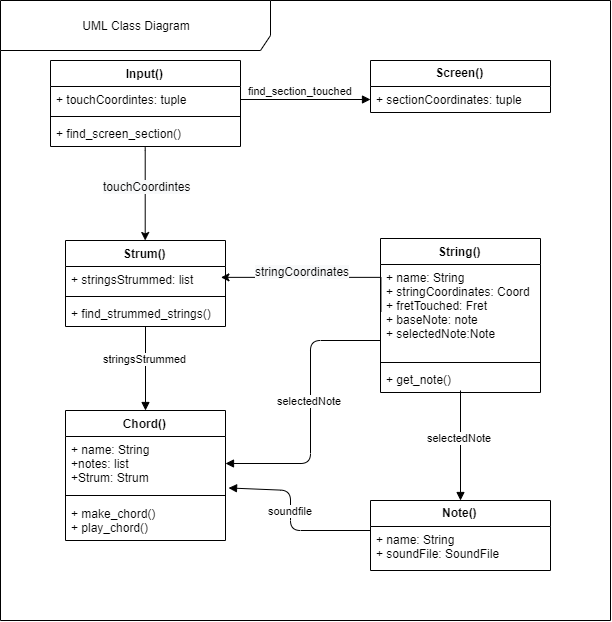

The diagram above was exported from draw.io. Its source (the exported page's mxGraphModel, read from the mxfile embedded in the PNG):
<mxGraphModel dx="1471" dy="906" grid="1" gridSize="10" guides="1" tooltips="1" connect="1" arrows="1" fold="1" page="1" pageScale="1" pageWidth="850" pageHeight="1100" math="0" shadow="0">
  <root>
    <mxCell id="0" />
    <mxCell id="1" parent="0" />
    <mxCell id="onnLnA_FTQP2-o4pCsI8-25" style="edgeStyle=orthogonalEdgeStyle;rounded=0;orthogonalLoop=1;jettySize=auto;html=1;exitX=0.501;exitY=1.033;exitDx=0;exitDy=0;exitPerimeter=0;" edge="1" parent="1" source="onnLnA_FTQP2-o4pCsI8-4" target="onnLnA_FTQP2-o4pCsI8-10">
      <mxGeometry relative="1" as="geometry">
        <mxPoint x="60" y="170" as="sourcePoint" />
        <Array as="points">
          <mxPoint x="175" y="170" />
          <mxPoint x="175" y="170" />
        </Array>
      </mxGeometry>
    </mxCell>
    <mxCell id="onnLnA_FTQP2-o4pCsI8-31" value="&lt;span style=&quot;text-align: left ; background-color: rgb(248 , 249 , 250)&quot;&gt;touchCoordintes&lt;/span&gt;" style="text;html=1;align=center;verticalAlign=middle;resizable=0;points=[];;labelBackgroundColor=#ffffff;" vertex="1" connectable="0" parent="onnLnA_FTQP2-o4pCsI8-25">
      <mxGeometry x="-0.1589" y="1" relative="1" as="geometry">
        <mxPoint as="offset" />
      </mxGeometry>
    </mxCell>
    <mxCell id="onnLnA_FTQP2-o4pCsI8-1" value="Input()" style="swimlane;fontStyle=1;align=center;verticalAlign=top;childLayout=stackLayout;horizontal=1;startSize=26;horizontalStack=0;resizeParent=1;resizeParentMax=0;resizeLast=0;collapsible=1;marginBottom=0;" vertex="1" parent="1">
      <mxGeometry x="80" y="80" width="190" height="86" as="geometry" />
    </mxCell>
    <mxCell id="onnLnA_FTQP2-o4pCsI8-2" value="+ touchCoordintes: tuple" style="text;strokeColor=none;fillColor=none;align=left;verticalAlign=top;spacingLeft=4;spacingRight=4;overflow=hidden;rotatable=0;points=[[0,0.5],[1,0.5]];portConstraint=eastwest;" vertex="1" parent="onnLnA_FTQP2-o4pCsI8-1">
      <mxGeometry y="26" width="190" height="26" as="geometry" />
    </mxCell>
    <mxCell id="onnLnA_FTQP2-o4pCsI8-3" value="" style="line;strokeWidth=1;fillColor=none;align=left;verticalAlign=middle;spacingTop=-1;spacingLeft=3;spacingRight=3;rotatable=0;labelPosition=right;points=[];portConstraint=eastwest;" vertex="1" parent="onnLnA_FTQP2-o4pCsI8-1">
      <mxGeometry y="52" width="190" height="8" as="geometry" />
    </mxCell>
    <mxCell id="onnLnA_FTQP2-o4pCsI8-4" value="+ find_screen_section()" style="text;strokeColor=none;fillColor=none;align=left;verticalAlign=top;spacingLeft=4;spacingRight=4;overflow=hidden;rotatable=0;points=[[0,0.5],[1,0.5]];portConstraint=eastwest;" vertex="1" parent="onnLnA_FTQP2-o4pCsI8-1">
      <mxGeometry y="60" width="190" height="26" as="geometry" />
    </mxCell>
    <mxCell id="onnLnA_FTQP2-o4pCsI8-5" value="Screen()" style="swimlane;fontStyle=1;childLayout=stackLayout;horizontal=1;startSize=26;fillColor=none;horizontalStack=0;resizeParent=1;resizeParentMax=0;resizeLast=0;collapsible=1;marginBottom=0;" vertex="1" parent="1">
      <mxGeometry x="400" y="80" width="180" height="52" as="geometry" />
    </mxCell>
    <mxCell id="onnLnA_FTQP2-o4pCsI8-6" value="+ sectionCoordinates: tuple" style="text;strokeColor=none;fillColor=none;align=left;verticalAlign=top;spacingLeft=4;spacingRight=4;overflow=hidden;rotatable=0;points=[[0,0.5],[1,0.5]];portConstraint=eastwest;" vertex="1" parent="onnLnA_FTQP2-o4pCsI8-5">
      <mxGeometry y="26" width="180" height="26" as="geometry" />
    </mxCell>
    <mxCell id="onnLnA_FTQP2-o4pCsI8-10" value="Strum()" style="swimlane;fontStyle=1;align=center;verticalAlign=top;childLayout=stackLayout;horizontal=1;startSize=26;horizontalStack=0;resizeParent=1;resizeParentMax=0;resizeLast=0;collapsible=1;marginBottom=0;" vertex="1" parent="1">
      <mxGeometry x="95" y="260" width="160" height="86" as="geometry" />
    </mxCell>
    <mxCell id="onnLnA_FTQP2-o4pCsI8-11" value="+ stringsStrummed: list" style="text;strokeColor=none;fillColor=none;align=left;verticalAlign=top;spacingLeft=4;spacingRight=4;overflow=hidden;rotatable=0;points=[[0,0.5],[1,0.5]];portConstraint=eastwest;" vertex="1" parent="onnLnA_FTQP2-o4pCsI8-10">
      <mxGeometry y="26" width="160" height="26" as="geometry" />
    </mxCell>
    <mxCell id="onnLnA_FTQP2-o4pCsI8-12" value="" style="line;strokeWidth=1;fillColor=none;align=left;verticalAlign=middle;spacingTop=-1;spacingLeft=3;spacingRight=3;rotatable=0;labelPosition=right;points=[];portConstraint=eastwest;" vertex="1" parent="onnLnA_FTQP2-o4pCsI8-10">
      <mxGeometry y="52" width="160" height="8" as="geometry" />
    </mxCell>
    <mxCell id="onnLnA_FTQP2-o4pCsI8-13" value="+ find_strummed_strings()" style="text;strokeColor=none;fillColor=none;align=left;verticalAlign=top;spacingLeft=4;spacingRight=4;overflow=hidden;rotatable=0;points=[[0,0.5],[1,0.5]];portConstraint=eastwest;" vertex="1" parent="onnLnA_FTQP2-o4pCsI8-10">
      <mxGeometry y="60" width="160" height="26" as="geometry" />
    </mxCell>
    <mxCell id="onnLnA_FTQP2-o4pCsI8-18" value="String()" style="swimlane;fontStyle=1;align=center;verticalAlign=top;childLayout=stackLayout;horizontal=1;startSize=26;horizontalStack=0;resizeParent=1;resizeParentMax=0;resizeLast=0;collapsible=1;marginBottom=0;" vertex="1" parent="1">
      <mxGeometry x="410" y="258" width="160" height="154" as="geometry" />
    </mxCell>
    <mxCell id="onnLnA_FTQP2-o4pCsI8-19" value="+ name: String&#10;+ stringCoordinates: Coord&#10;+ fretTouched: Fret&#10;+ baseNote: note&#10;+ selectedNote:Note" style="text;strokeColor=none;fillColor=none;align=left;verticalAlign=top;spacingLeft=4;spacingRight=4;overflow=hidden;rotatable=0;points=[[0,0.5],[1,0.5]];portConstraint=eastwest;" vertex="1" parent="onnLnA_FTQP2-o4pCsI8-18">
      <mxGeometry y="26" width="160" height="94" as="geometry" />
    </mxCell>
    <mxCell id="onnLnA_FTQP2-o4pCsI8-38" value="selectedNote" style="html=1;verticalAlign=bottom;endArrow=block;entryX=1;entryY=0.5;entryDx=0;entryDy=0;" edge="1" parent="onnLnA_FTQP2-o4pCsI8-18" target="onnLnA_FTQP2-o4pCsI8-34">
      <mxGeometry width="80" relative="1" as="geometry">
        <mxPoint y="102" as="sourcePoint" />
        <mxPoint x="80" y="102" as="targetPoint" />
        <Array as="points">
          <mxPoint x="-70" y="102" />
          <mxPoint x="-70" y="225" />
        </Array>
      </mxGeometry>
    </mxCell>
    <mxCell id="onnLnA_FTQP2-o4pCsI8-20" value="" style="line;strokeWidth=1;fillColor=none;align=left;verticalAlign=middle;spacingTop=-1;spacingLeft=3;spacingRight=3;rotatable=0;labelPosition=right;points=[];portConstraint=eastwest;" vertex="1" parent="onnLnA_FTQP2-o4pCsI8-18">
      <mxGeometry y="120" width="160" height="8" as="geometry" />
    </mxCell>
    <mxCell id="onnLnA_FTQP2-o4pCsI8-21" value="+ get_note()" style="text;strokeColor=none;fillColor=none;align=left;verticalAlign=top;spacingLeft=4;spacingRight=4;overflow=hidden;rotatable=0;points=[[0,0.5],[1,0.5]];portConstraint=eastwest;" vertex="1" parent="onnLnA_FTQP2-o4pCsI8-18">
      <mxGeometry y="128" width="160" height="26" as="geometry" />
    </mxCell>
    <mxCell id="onnLnA_FTQP2-o4pCsI8-28" style="edgeStyle=orthogonalEdgeStyle;rounded=0;orthogonalLoop=1;jettySize=auto;html=1;exitX=0;exitY=0.5;exitDx=0;exitDy=0;entryX=0.969;entryY=0.425;entryDx=0;entryDy=0;entryPerimeter=0;" edge="1" parent="1" source="onnLnA_FTQP2-o4pCsI8-19" target="onnLnA_FTQP2-o4pCsI8-11">
      <mxGeometry relative="1" as="geometry">
        <Array as="points">
          <mxPoint x="410" y="297" />
        </Array>
      </mxGeometry>
    </mxCell>
    <mxCell id="onnLnA_FTQP2-o4pCsI8-32" value="&lt;span style=&quot;text-align: left ; background-color: rgb(248 , 249 , 250)&quot;&gt;stringCoordinates&lt;/span&gt;" style="text;html=1;align=center;verticalAlign=middle;resizable=0;points=[];;labelBackgroundColor=#ffffff;" vertex="1" connectable="0" parent="onnLnA_FTQP2-o4pCsI8-28">
      <mxGeometry x="0.3156" y="1" relative="1" as="geometry">
        <mxPoint x="14" y="-8" as="offset" />
      </mxGeometry>
    </mxCell>
    <mxCell id="onnLnA_FTQP2-o4pCsI8-30" value="find_section_touched" style="html=1;verticalAlign=bottom;endArrow=block;entryX=0;entryY=0.5;entryDx=0;entryDy=0;exitX=1;exitY=0.5;exitDx=0;exitDy=0;" edge="1" parent="1" source="onnLnA_FTQP2-o4pCsI8-2" target="onnLnA_FTQP2-o4pCsI8-6">
      <mxGeometry x="-0.0762" width="80" relative="1" as="geometry">
        <mxPoint x="270" y="140" as="sourcePoint" />
        <mxPoint x="350" y="140" as="targetPoint" />
        <mxPoint as="offset" />
      </mxGeometry>
    </mxCell>
    <mxCell id="onnLnA_FTQP2-o4pCsI8-33" value="Chord()" style="swimlane;fontStyle=1;align=center;verticalAlign=top;childLayout=stackLayout;horizontal=1;startSize=26;horizontalStack=0;resizeParent=1;resizeParentMax=0;resizeLast=0;collapsible=1;marginBottom=0;" vertex="1" parent="1">
      <mxGeometry x="95" y="430" width="160" height="130" as="geometry" />
    </mxCell>
    <mxCell id="onnLnA_FTQP2-o4pCsI8-34" value="+ name: String&#10;+notes: list&#10;+Strum: Strum" style="text;strokeColor=none;fillColor=none;align=left;verticalAlign=top;spacingLeft=4;spacingRight=4;overflow=hidden;rotatable=0;points=[[0,0.5],[1,0.5]];portConstraint=eastwest;" vertex="1" parent="onnLnA_FTQP2-o4pCsI8-33">
      <mxGeometry y="26" width="160" height="54" as="geometry" />
    </mxCell>
    <mxCell id="onnLnA_FTQP2-o4pCsI8-35" value="" style="line;strokeWidth=1;fillColor=none;align=left;verticalAlign=middle;spacingTop=-1;spacingLeft=3;spacingRight=3;rotatable=0;labelPosition=right;points=[];portConstraint=eastwest;" vertex="1" parent="onnLnA_FTQP2-o4pCsI8-33">
      <mxGeometry y="80" width="160" height="10" as="geometry" />
    </mxCell>
    <mxCell id="onnLnA_FTQP2-o4pCsI8-36" value="+ make_chord()&#10;+ play_chord()" style="text;strokeColor=none;fillColor=none;align=left;verticalAlign=top;spacingLeft=4;spacingRight=4;overflow=hidden;rotatable=0;points=[[0,0.5],[1,0.5]];portConstraint=eastwest;" vertex="1" parent="onnLnA_FTQP2-o4pCsI8-33">
      <mxGeometry y="90" width="160" height="40" as="geometry" />
    </mxCell>
    <mxCell id="onnLnA_FTQP2-o4pCsI8-37" value="stringsStrummed" style="html=1;verticalAlign=bottom;endArrow=block;exitX=0.5;exitY=1;exitDx=0;exitDy=0;entryX=0.5;entryY=0;entryDx=0;entryDy=0;" edge="1" parent="1" source="onnLnA_FTQP2-o4pCsI8-10" target="onnLnA_FTQP2-o4pCsI8-33">
      <mxGeometry width="80" relative="1" as="geometry">
        <mxPoint x="170" y="350" as="sourcePoint" />
        <mxPoint x="250" y="350" as="targetPoint" />
      </mxGeometry>
    </mxCell>
    <mxCell id="onnLnA_FTQP2-o4pCsI8-43" value="Note()" style="swimlane;fontStyle=1;childLayout=stackLayout;horizontal=1;startSize=26;fillColor=none;horizontalStack=0;resizeParent=1;resizeParentMax=0;resizeLast=0;collapsible=1;marginBottom=0;" vertex="1" parent="1">
      <mxGeometry x="400" y="520" width="180" height="70" as="geometry" />
    </mxCell>
    <mxCell id="onnLnA_FTQP2-o4pCsI8-46" value="soundfile" style="html=1;verticalAlign=bottom;endArrow=block;entryX=1.019;entryY=0.953;entryDx=0;entryDy=0;entryPerimeter=0;" edge="1" parent="onnLnA_FTQP2-o4pCsI8-43" target="onnLnA_FTQP2-o4pCsI8-34">
      <mxGeometry width="80" relative="1" as="geometry">
        <mxPoint y="30" as="sourcePoint" />
        <mxPoint x="80" y="30" as="targetPoint" />
        <Array as="points">
          <mxPoint x="-80" y="30" />
          <mxPoint x="-80" y="-10" />
        </Array>
      </mxGeometry>
    </mxCell>
    <mxCell id="onnLnA_FTQP2-o4pCsI8-44" value="+ name: String&#10;+ soundFile: SoundFile" style="text;strokeColor=none;fillColor=none;align=left;verticalAlign=top;spacingLeft=4;spacingRight=4;overflow=hidden;rotatable=0;points=[[0,0.5],[1,0.5]];portConstraint=eastwest;" vertex="1" parent="onnLnA_FTQP2-o4pCsI8-43">
      <mxGeometry y="26" width="180" height="44" as="geometry" />
    </mxCell>
    <mxCell id="onnLnA_FTQP2-o4pCsI8-45" value="selectedNote" style="html=1;verticalAlign=bottom;endArrow=block;entryX=0.5;entryY=0;entryDx=0;entryDy=0;" edge="1" parent="1" target="onnLnA_FTQP2-o4pCsI8-43">
      <mxGeometry width="80" relative="1" as="geometry">
        <mxPoint x="490" y="410" as="sourcePoint" />
        <mxPoint x="570" y="410" as="targetPoint" />
      </mxGeometry>
    </mxCell>
    <mxCell id="onnLnA_FTQP2-o4pCsI8-47" value="UML Class Diagram" style="shape=umlFrame;whiteSpace=wrap;html=1;width=270;height=50;" vertex="1" parent="1">
      <mxGeometry x="30" y="20" width="610" height="620" as="geometry" />
    </mxCell>
  </root>
</mxGraphModel>